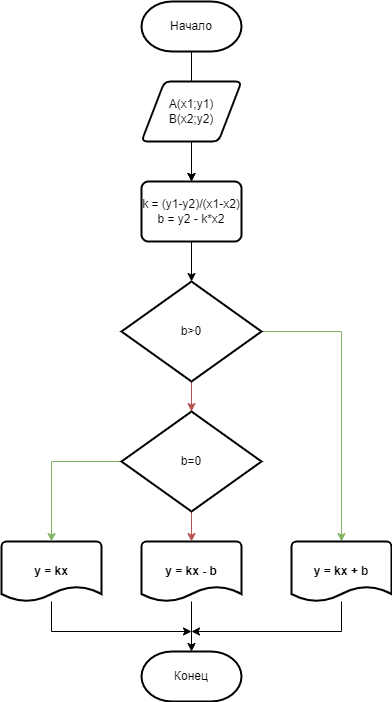

The diagram above was exported from draw.io. Its source (the exported page's mxGraphModel, read from the mxfile embedded in the PNG):
<mxGraphModel dx="1549" dy="762" grid="1" gridSize="10" guides="1" tooltips="1" connect="1" arrows="1" fold="1" page="1" pageScale="1" pageWidth="827" pageHeight="1169" math="0" shadow="0">
  <root>
    <mxCell id="0" />
    <mxCell id="1" parent="0" />
    <mxCell id="kMdcZ6rdTlU7YSHqmlOQ-24" value="" style="edgeStyle=orthogonalEdgeStyle;rounded=0;orthogonalLoop=1;jettySize=auto;html=1;" edge="1" parent="1" source="kMdcZ6rdTlU7YSHqmlOQ-4">
      <mxGeometry relative="1" as="geometry">
        <mxPoint x="420" y="120" as="targetPoint" />
      </mxGeometry>
    </mxCell>
    <mxCell id="kMdcZ6rdTlU7YSHqmlOQ-4" value="Начало" style="strokeWidth=2;html=1;shape=mxgraph.flowchart.terminator;whiteSpace=wrap;" vertex="1" parent="1">
      <mxGeometry x="370" y="30" width="100" height="50" as="geometry" />
    </mxCell>
    <mxCell id="kMdcZ6rdTlU7YSHqmlOQ-15" style="edgeStyle=orthogonalEdgeStyle;rounded=0;orthogonalLoop=1;jettySize=auto;html=1;exitX=0.5;exitY=1;exitDx=0;exitDy=0;entryX=0.5;entryY=0;entryDx=0;entryDy=0;" edge="1" parent="1" target="kMdcZ6rdTlU7YSHqmlOQ-8">
      <mxGeometry relative="1" as="geometry">
        <mxPoint x="420" y="180" as="sourcePoint" />
      </mxGeometry>
    </mxCell>
    <mxCell id="kMdcZ6rdTlU7YSHqmlOQ-32" value="" style="edgeStyle=orthogonalEdgeStyle;rounded=0;orthogonalLoop=1;jettySize=auto;html=1;entryX=0.5;entryY=0;entryDx=0;entryDy=0;entryPerimeter=0;" edge="1" parent="1" source="kMdcZ6rdTlU7YSHqmlOQ-8" target="kMdcZ6rdTlU7YSHqmlOQ-36">
      <mxGeometry relative="1" as="geometry">
        <mxPoint x="420" y="300" as="targetPoint" />
      </mxGeometry>
    </mxCell>
    <mxCell id="kMdcZ6rdTlU7YSHqmlOQ-8" value="k = (y1-y2)/(x1-x2)&lt;br&gt;b = y2 - k*x2" style="rounded=1;whiteSpace=wrap;html=1;absoluteArcSize=1;arcSize=14;strokeWidth=2;" vertex="1" parent="1">
      <mxGeometry x="370" y="210" width="100" height="60" as="geometry" />
    </mxCell>
    <mxCell id="kMdcZ6rdTlU7YSHqmlOQ-17" value="" style="edgeStyle=orthogonalEdgeStyle;rounded=0;orthogonalLoop=1;jettySize=auto;html=1;" edge="1" parent="1" source="kMdcZ6rdTlU7YSHqmlOQ-9" target="kMdcZ6rdTlU7YSHqmlOQ-11">
      <mxGeometry relative="1" as="geometry" />
    </mxCell>
    <mxCell id="kMdcZ6rdTlU7YSHqmlOQ-9" value="y = kx - b" style="strokeWidth=2;html=1;shape=mxgraph.flowchart.document2;whiteSpace=wrap;size=0.25;fontStyle=1" vertex="1" parent="1">
      <mxGeometry x="370" y="570" width="100" height="60" as="geometry" />
    </mxCell>
    <mxCell id="kMdcZ6rdTlU7YSHqmlOQ-10" style="edgeStyle=orthogonalEdgeStyle;rounded=0;orthogonalLoop=1;jettySize=auto;html=1;exitX=0.5;exitY=1;exitDx=0;exitDy=0;exitPerimeter=0;" edge="1" parent="1" source="kMdcZ6rdTlU7YSHqmlOQ-4" target="kMdcZ6rdTlU7YSHqmlOQ-4">
      <mxGeometry relative="1" as="geometry" />
    </mxCell>
    <mxCell id="kMdcZ6rdTlU7YSHqmlOQ-11" value="Конец" style="strokeWidth=2;html=1;shape=mxgraph.flowchart.terminator;whiteSpace=wrap;" vertex="1" parent="1">
      <mxGeometry x="370" y="680" width="100" height="50" as="geometry" />
    </mxCell>
    <mxCell id="kMdcZ6rdTlU7YSHqmlOQ-29" style="edgeStyle=orthogonalEdgeStyle;rounded=0;orthogonalLoop=1;jettySize=auto;html=1;entryX=0.5;entryY=0;entryDx=0;entryDy=0;entryPerimeter=0;fillColor=#f8cecc;strokeColor=#b85450;" edge="1" parent="1" target="kMdcZ6rdTlU7YSHqmlOQ-9">
      <mxGeometry relative="1" as="geometry">
        <mxPoint x="420" y="540" as="sourcePoint" />
      </mxGeometry>
    </mxCell>
    <mxCell id="kMdcZ6rdTlU7YSHqmlOQ-35" value="" style="edgeStyle=orthogonalEdgeStyle;rounded=0;orthogonalLoop=1;jettySize=auto;html=1;" edge="1" parent="1" source="kMdcZ6rdTlU7YSHqmlOQ-33" target="kMdcZ6rdTlU7YSHqmlOQ-8">
      <mxGeometry relative="1" as="geometry" />
    </mxCell>
    <mxCell id="kMdcZ6rdTlU7YSHqmlOQ-33" value="A(x1;y1)&lt;br&gt;B(x2;y2)" style="shape=parallelogram;html=1;strokeWidth=2;perimeter=parallelogramPerimeter;whiteSpace=wrap;rounded=1;arcSize=12;size=0.23;" vertex="1" parent="1">
      <mxGeometry x="370" y="110" width="100" height="60" as="geometry" />
    </mxCell>
    <mxCell id="kMdcZ6rdTlU7YSHqmlOQ-40" value="" style="edgeStyle=orthogonalEdgeStyle;rounded=0;orthogonalLoop=1;jettySize=auto;html=1;fillColor=#f8cecc;strokeColor=#b85450;" edge="1" parent="1" source="kMdcZ6rdTlU7YSHqmlOQ-36" target="kMdcZ6rdTlU7YSHqmlOQ-39">
      <mxGeometry relative="1" as="geometry" />
    </mxCell>
    <mxCell id="kMdcZ6rdTlU7YSHqmlOQ-41" style="edgeStyle=orthogonalEdgeStyle;rounded=0;orthogonalLoop=1;jettySize=auto;html=1;exitX=1;exitY=0.5;exitDx=0;exitDy=0;exitPerimeter=0;entryX=0.5;entryY=0;entryDx=0;entryDy=0;entryPerimeter=0;fillColor=#d5e8d4;strokeColor=#82b366;" edge="1" parent="1" source="kMdcZ6rdTlU7YSHqmlOQ-36" target="kMdcZ6rdTlU7YSHqmlOQ-37">
      <mxGeometry relative="1" as="geometry" />
    </mxCell>
    <mxCell id="kMdcZ6rdTlU7YSHqmlOQ-36" value="b&amp;gt;0" style="strokeWidth=2;html=1;shape=mxgraph.flowchart.decision;whiteSpace=wrap;" vertex="1" parent="1">
      <mxGeometry x="350" y="310" width="140" height="100" as="geometry" />
    </mxCell>
    <mxCell id="kMdcZ6rdTlU7YSHqmlOQ-42" style="edgeStyle=orthogonalEdgeStyle;rounded=0;orthogonalLoop=1;jettySize=auto;html=1;" edge="1" parent="1" source="kMdcZ6rdTlU7YSHqmlOQ-37">
      <mxGeometry relative="1" as="geometry">
        <mxPoint x="420" y="660" as="targetPoint" />
        <Array as="points">
          <mxPoint x="570" y="660" />
        </Array>
      </mxGeometry>
    </mxCell>
    <mxCell id="kMdcZ6rdTlU7YSHqmlOQ-37" value="y = kx + b" style="strokeWidth=2;html=1;shape=mxgraph.flowchart.document2;whiteSpace=wrap;size=0.25;fontStyle=1" vertex="1" parent="1">
      <mxGeometry x="520" y="570" width="100" height="60" as="geometry" />
    </mxCell>
    <mxCell id="kMdcZ6rdTlU7YSHqmlOQ-44" style="edgeStyle=orthogonalEdgeStyle;rounded=0;orthogonalLoop=1;jettySize=auto;html=1;" edge="1" parent="1" source="kMdcZ6rdTlU7YSHqmlOQ-38">
      <mxGeometry relative="1" as="geometry">
        <mxPoint x="420" y="660" as="targetPoint" />
        <Array as="points">
          <mxPoint x="280" y="660" />
        </Array>
      </mxGeometry>
    </mxCell>
    <mxCell id="kMdcZ6rdTlU7YSHqmlOQ-38" value="y = kx" style="strokeWidth=2;html=1;shape=mxgraph.flowchart.document2;whiteSpace=wrap;size=0.25;fontStyle=1" vertex="1" parent="1">
      <mxGeometry x="230" y="570" width="100" height="60" as="geometry" />
    </mxCell>
    <mxCell id="kMdcZ6rdTlU7YSHqmlOQ-43" style="edgeStyle=orthogonalEdgeStyle;rounded=0;orthogonalLoop=1;jettySize=auto;html=1;entryX=0.5;entryY=0;entryDx=0;entryDy=0;entryPerimeter=0;fillColor=#d5e8d4;strokeColor=#82b366;" edge="1" parent="1" source="kMdcZ6rdTlU7YSHqmlOQ-39" target="kMdcZ6rdTlU7YSHqmlOQ-38">
      <mxGeometry relative="1" as="geometry" />
    </mxCell>
    <mxCell id="kMdcZ6rdTlU7YSHqmlOQ-39" value="b=0" style="strokeWidth=2;html=1;shape=mxgraph.flowchart.decision;whiteSpace=wrap;" vertex="1" parent="1">
      <mxGeometry x="350" y="440" width="140" height="100" as="geometry" />
    </mxCell>
  </root>
</mxGraphModel>